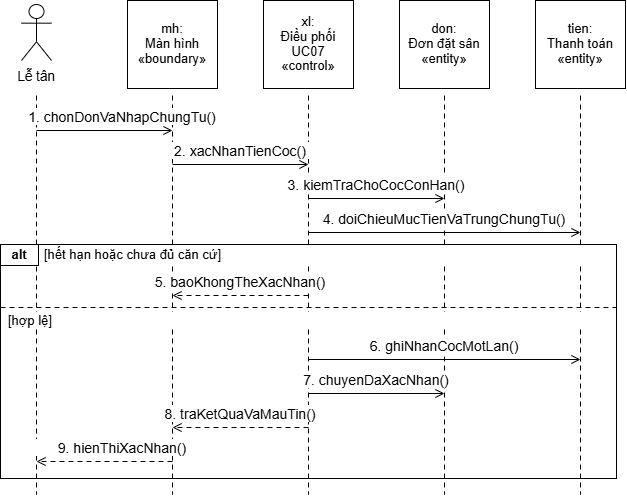

The diagram above was exported from draw.io. Its source (the exported page's mxGraphModel, read from the mxfile embedded in the PNG):
<mxGraphModel dx="1030" dy="626" grid="1" gridSize="10" guides="1" tooltips="1" connect="1" arrows="1" fold="1" page="1" pageScale="1" pageWidth="827" pageHeight="1169" background="#FFFFFF" math="0" shadow="0">
  <root>
    <mxCell id="0" />
    <mxCell id="1" parent="0" />
    <mxCell id="2" parent="1" style="rounded=0;strokeColor=#000000;strokeWidth=1;fillColor=none;" value="" vertex="1">
      <mxGeometry height="234" width="616" x="106" y="286" as="geometry" />
    </mxCell>
    <mxCell id="3" edge="1" parent="1" style="edgeStyle=none;rounded=0;html=1;strokeColor=#000000;strokeWidth=1;startArrow=none;endArrow=none;endFill=0;endSize=7;dashed=1;dashPattern=5 4;" value="">
      <mxGeometry relative="1" as="geometry">
        <mxPoint x="142" y="137" as="sourcePoint" />
        <mxPoint x="142" y="536" as="targetPoint" />
      </mxGeometry>
    </mxCell>
    <mxCell id="4" edge="1" parent="1" style="edgeStyle=none;rounded=0;html=1;strokeColor=#000000;strokeWidth=1;startArrow=none;endArrow=none;endFill=0;endSize=7;dashed=1;dashPattern=5 4;" value="">
      <mxGeometry relative="1" as="geometry">
        <mxPoint x="278" y="137" as="sourcePoint" />
        <mxPoint x="278" y="536" as="targetPoint" />
      </mxGeometry>
    </mxCell>
    <mxCell id="5" edge="1" parent="1" style="edgeStyle=none;rounded=0;html=1;strokeColor=#000000;strokeWidth=1;startArrow=none;endArrow=none;endFill=0;endSize=7;dashed=1;dashPattern=5 4;" value="">
      <mxGeometry relative="1" as="geometry">
        <mxPoint x="414" y="137" as="sourcePoint" />
        <mxPoint x="414" y="536" as="targetPoint" />
      </mxGeometry>
    </mxCell>
    <mxCell id="6" edge="1" parent="1" style="edgeStyle=none;rounded=0;html=1;strokeColor=#000000;strokeWidth=1;startArrow=none;endArrow=none;endFill=0;endSize=7;dashed=1;dashPattern=5 4;" value="">
      <mxGeometry relative="1" as="geometry">
        <mxPoint x="550" y="137" as="sourcePoint" />
        <mxPoint x="550" y="536" as="targetPoint" />
      </mxGeometry>
    </mxCell>
    <mxCell id="7" edge="1" parent="1" style="edgeStyle=none;rounded=0;html=1;strokeColor=#000000;strokeWidth=1;startArrow=none;endArrow=none;endFill=0;endSize=7;dashed=1;dashPattern=5 4;" value="">
      <mxGeometry relative="1" as="geometry">
        <mxPoint x="686" y="137" as="sourcePoint" />
        <mxPoint x="686" y="536" as="targetPoint" />
      </mxGeometry>
    </mxCell>
    <mxCell id="9" parent="1" style="shape=umlActor;verticalLabelPosition=bottom;verticalAlign=top;html=1;strokeColor=#000000;fillColor=#FFFFFF;strokeWidth=1;" value="" vertex="1">
      <mxGeometry height="56" width="30" x="127" y="46" as="geometry" />
    </mxCell>
    <mxCell id="10" parent="1" style="text;html=1;whiteSpace=wrap;overflow=visible;rounded=0;strokeColor=none;fillColor=none;align=center;verticalAlign=middle;spacing=0;fontFamily=Arial;fontSize=13.5;fontColor=#000000;fontStyle=0;" value="&lt;div style=&quot;line-height:1.15;&quot;&gt;Lễ tân&lt;/div&gt;" vertex="1">
      <mxGeometry height="22" width="70" x="107" y="107" as="geometry" />
    </mxCell>
    <mxCell id="11" parent="1" style="rounded=0;strokeColor=#000000;strokeWidth=1;fillColor=#FFFFFF;" value="" vertex="1">
      <mxGeometry height="88" width="90" x="233" y="42" as="geometry" />
    </mxCell>
    <mxCell id="12" parent="1" style="text;html=1;whiteSpace=wrap;overflow=visible;rounded=0;strokeColor=none;fillColor=none;align=center;verticalAlign=middle;spacing=0;fontFamily=Arial;fontSize=13;fontColor=#000000;fontStyle=0;" value="&lt;div style=&quot;line-height:1.15;&quot;&gt;mh:&lt;br&gt;Màn hình&lt;br&gt;«boundary»&lt;/div&gt;" vertex="1">
      <mxGeometry height="82" width="86" x="235" y="45" as="geometry" />
    </mxCell>
    <mxCell id="13" parent="1" style="rounded=0;strokeColor=#000000;strokeWidth=1;fillColor=#FFFFFF;" value="" vertex="1">
      <mxGeometry height="88" width="90" x="369" y="42" as="geometry" />
    </mxCell>
    <mxCell id="14" parent="1" style="text;html=1;whiteSpace=wrap;overflow=visible;rounded=0;strokeColor=none;fillColor=none;align=center;verticalAlign=middle;spacing=0;fontFamily=Arial;fontSize=13;fontColor=#000000;fontStyle=0;" value="&lt;div style=&quot;line-height:1.15;&quot;&gt;xl:&lt;br&gt;Điều phối&lt;br&gt;UC07&lt;br&gt;«control»&lt;/div&gt;" vertex="1">
      <mxGeometry height="82" width="86" x="371" y="45" as="geometry" />
    </mxCell>
    <mxCell id="15" parent="1" style="rounded=0;strokeColor=#000000;strokeWidth=1;fillColor=#FFFFFF;" value="" vertex="1">
      <mxGeometry height="88" width="90" x="505" y="42" as="geometry" />
    </mxCell>
    <mxCell id="16" parent="1" style="text;html=1;whiteSpace=wrap;overflow=visible;rounded=0;strokeColor=none;fillColor=none;align=center;verticalAlign=middle;spacing=0;fontFamily=Arial;fontSize=13;fontColor=#000000;fontStyle=0;" value="&lt;div style=&quot;line-height:1.15;&quot;&gt;don:&lt;br&gt;Đơn đặt sân&lt;br&gt;«entity»&lt;/div&gt;" vertex="1">
      <mxGeometry height="82" width="86" x="507" y="45" as="geometry" />
    </mxCell>
    <mxCell id="17" parent="1" style="rounded=0;strokeColor=#000000;strokeWidth=1;fillColor=#FFFFFF;" value="" vertex="1">
      <mxGeometry height="88" width="90" x="641" y="42" as="geometry" />
    </mxCell>
    <mxCell id="18" parent="1" style="text;html=1;whiteSpace=wrap;overflow=visible;rounded=0;strokeColor=none;fillColor=none;align=center;verticalAlign=middle;spacing=0;fontFamily=Arial;fontSize=13;fontColor=#000000;fontStyle=0;" value="&lt;div style=&quot;line-height:1.15;&quot;&gt;tien:&lt;br&gt;Thanh toán&lt;br&gt;«entity»&lt;/div&gt;" vertex="1">
      <mxGeometry height="82" width="86" x="643" y="45" as="geometry" />
    </mxCell>
    <mxCell id="19" parent="1" style="text;html=1;whiteSpace=wrap;overflow=visible;rounded=0;strokeColor=none;fillColor=#FFFFFF;align=center;verticalAlign=middle;spacing=0;fontFamily=Arial;fontSize=14;fontColor=#000000;fontStyle=0;" value="&lt;div style=&quot;line-height:1.15;&quot;&gt;1. chonDonVaNhapChungTu()&lt;/div&gt;" vertex="1">
      <mxGeometry height="17" width="228" x="114" y="150" as="geometry" />
    </mxCell>
    <mxCell id="20" edge="1" parent="1" style="edgeStyle=none;rounded=0;html=1;strokeColor=#000000;strokeWidth=1;startArrow=none;endArrow=open;endFill=0;endSize=7;dashed=0;dashPattern=5 4;" value="">
      <mxGeometry relative="1" as="geometry">
        <mxPoint x="142" y="172" as="sourcePoint" />
        <mxPoint x="278" y="172" as="targetPoint" />
      </mxGeometry>
    </mxCell>
    <mxCell id="21" parent="1" style="text;html=1;whiteSpace=wrap;overflow=visible;rounded=0;strokeColor=none;fillColor=#FFFFFF;align=center;verticalAlign=middle;spacing=0;fontFamily=Arial;fontSize=14;fontColor=#000000;fontStyle=0;" value="&lt;div style=&quot;line-height:1.15;&quot;&gt;2. xacNhanTienCoc()&lt;/div&gt;" vertex="1">
      <mxGeometry height="17" width="228" x="232" y="184" as="geometry" />
    </mxCell>
    <mxCell id="22" edge="1" parent="1" style="edgeStyle=none;rounded=0;html=1;strokeColor=#000000;strokeWidth=1;startArrow=none;endArrow=open;endFill=0;endSize=7;dashed=0;dashPattern=5 4;" value="">
      <mxGeometry relative="1" as="geometry">
        <mxPoint x="278" y="206" as="sourcePoint" />
        <mxPoint x="414" y="206" as="targetPoint" />
      </mxGeometry>
    </mxCell>
    <mxCell id="23" parent="1" style="text;html=1;whiteSpace=wrap;overflow=visible;rounded=0;strokeColor=none;fillColor=#FFFFFF;align=center;verticalAlign=middle;spacing=0;fontFamily=Arial;fontSize=14;fontColor=#000000;fontStyle=0;" value="&lt;div style=&quot;line-height:1.15;&quot;&gt;3. kiemTraChoCocConHan()&lt;/div&gt;" vertex="1">
      <mxGeometry height="17" width="228" x="368" y="218" as="geometry" />
    </mxCell>
    <mxCell id="24" edge="1" parent="1" style="edgeStyle=none;rounded=0;html=1;strokeColor=#000000;strokeWidth=1;startArrow=none;endArrow=open;endFill=0;endSize=7;dashed=0;dashPattern=5 4;" value="">
      <mxGeometry relative="1" as="geometry">
        <mxPoint x="414" y="240" as="sourcePoint" />
        <mxPoint x="550" y="240" as="targetPoint" />
      </mxGeometry>
    </mxCell>
    <mxCell id="25" parent="1" style="text;html=1;whiteSpace=wrap;overflow=visible;rounded=0;strokeColor=none;fillColor=#FFFFFF;align=center;verticalAlign=middle;spacing=0;fontFamily=Arial;fontSize=14;fontColor=#000000;fontStyle=0;" value="&lt;div style=&quot;line-height:1.15;&quot;&gt;4. doiChieuMucTienVaTrungChungTu()&lt;/div&gt;" vertex="1">
      <mxGeometry height="17" width="260" x="420" y="252" as="geometry" />
    </mxCell>
    <mxCell id="26" edge="1" parent="1" style="edgeStyle=none;rounded=0;html=1;strokeColor=#000000;strokeWidth=1;startArrow=none;endArrow=open;endFill=0;endSize=7;dashed=0;dashPattern=5 4;" value="">
      <mxGeometry relative="1" as="geometry">
        <mxPoint x="414" y="274" as="sourcePoint" />
        <mxPoint x="686" y="274" as="targetPoint" />
      </mxGeometry>
    </mxCell>
    <mxCell id="27" parent="1" style="rounded=0;strokeColor=#000000;strokeWidth=1;fillColor=#FFFFFF;" value="" vertex="1">
      <mxGeometry height="21" width="38" x="106" y="286" as="geometry" />
    </mxCell>
    <mxCell id="28" parent="1" style="text;html=1;whiteSpace=wrap;overflow=visible;rounded=0;strokeColor=none;fillColor=none;align=center;verticalAlign=middle;spacing=0;fontFamily=Arial;fontSize=13;fontColor=#000000;fontStyle=1;" value="&lt;div style=&quot;line-height:1.15;&quot;&gt;alt&lt;/div&gt;" vertex="1">
      <mxGeometry height="19" width="38" x="106" y="287" as="geometry" />
    </mxCell>
    <mxCell id="29" parent="1" style="text;html=1;whiteSpace=wrap;overflow=visible;rounded=0;strokeColor=none;fillColor=#FFFFFF;align=left;verticalAlign=middle;spacing=0;fontFamily=Arial;fontSize=13;fontColor=#000000;fontStyle=0;" value="&lt;div style=&quot;line-height:1.15;&quot;&gt;[hết hạn hoặc chưa đủ căn cứ]&lt;/div&gt;" vertex="1">
      <mxGeometry height="17" width="566" x="150" y="288" as="geometry" />
    </mxCell>
    <mxCell id="30" parent="1" style="text;html=1;whiteSpace=wrap;overflow=visible;rounded=0;strokeColor=none;fillColor=#FFFFFF;align=center;verticalAlign=middle;spacing=0;fontFamily=Arial;fontSize=14;fontColor=#000000;fontStyle=0;" value="&lt;div style=&quot;line-height:1.15;&quot;&gt;5. baoKhongTheXacNhan()&lt;/div&gt;" vertex="1">
      <mxGeometry height="17" width="228" x="232" y="315" as="geometry" />
    </mxCell>
    <mxCell id="31" edge="1" parent="1" style="edgeStyle=none;rounded=0;html=1;strokeColor=#000000;strokeWidth=1;startArrow=none;endArrow=open;endFill=0;endSize=7;dashed=1;dashPattern=5 4;" value="">
      <mxGeometry relative="1" as="geometry">
        <mxPoint x="414" y="337" as="sourcePoint" />
        <mxPoint x="278" y="337" as="targetPoint" />
      </mxGeometry>
    </mxCell>
    <mxCell id="32" edge="1" parent="1" style="edgeStyle=none;rounded=0;html=1;strokeColor=#000000;strokeWidth=1;startArrow=none;endArrow=none;endFill=0;endSize=7;dashed=1;dashPattern=5 4;" value="">
      <mxGeometry relative="1" as="geometry">
        <mxPoint x="106" y="349" as="sourcePoint" />
        <mxPoint x="722" y="349" as="targetPoint" />
      </mxGeometry>
    </mxCell>
    <mxCell id="33" parent="1" style="text;html=1;whiteSpace=wrap;overflow=visible;rounded=0;strokeColor=none;fillColor=#FFFFFF;align=left;verticalAlign=middle;spacing=0;fontFamily=Arial;fontSize=13;fontColor=#000000;fontStyle=0;" value="&lt;div style=&quot;line-height:1.15;&quot;&gt;[hợp lệ]&lt;/div&gt;" vertex="1">
      <mxGeometry height="17" width="600" x="114" y="354" as="geometry" />
    </mxCell>
    <mxCell id="34" parent="1" style="text;html=1;whiteSpace=wrap;overflow=visible;rounded=0;strokeColor=none;fillColor=#FFFFFF;align=center;verticalAlign=middle;spacing=0;fontFamily=Arial;fontSize=14;fontColor=#000000;fontStyle=0;" value="&lt;div style=&quot;line-height:1.15;&quot;&gt;6. ghiNhanCocMotLan()&lt;/div&gt;" vertex="1">
      <mxGeometry height="17" width="260" x="420" y="379" as="geometry" />
    </mxCell>
    <mxCell id="35" edge="1" parent="1" style="edgeStyle=none;rounded=0;html=1;strokeColor=#000000;strokeWidth=1;startArrow=none;endArrow=open;endFill=0;endSize=7;dashed=0;dashPattern=5 4;" value="">
      <mxGeometry relative="1" as="geometry">
        <mxPoint x="414" y="401" as="sourcePoint" />
        <mxPoint x="686" y="401" as="targetPoint" />
      </mxGeometry>
    </mxCell>
    <mxCell id="36" parent="1" style="text;html=1;whiteSpace=wrap;overflow=visible;rounded=0;strokeColor=none;fillColor=#FFFFFF;align=center;verticalAlign=middle;spacing=0;fontFamily=Arial;fontSize=14;fontColor=#000000;fontStyle=0;" value="&lt;div style=&quot;line-height:1.15;&quot;&gt;7. chuyenDaXacNhan()&lt;/div&gt;" vertex="1">
      <mxGeometry height="17" width="228" x="368" y="413" as="geometry" />
    </mxCell>
    <mxCell id="37" edge="1" parent="1" style="edgeStyle=none;rounded=0;html=1;strokeColor=#000000;strokeWidth=1;startArrow=none;endArrow=open;endFill=0;endSize=7;dashed=0;dashPattern=5 4;" value="">
      <mxGeometry relative="1" as="geometry">
        <mxPoint x="414" y="435" as="sourcePoint" />
        <mxPoint x="550" y="435" as="targetPoint" />
      </mxGeometry>
    </mxCell>
    <mxCell id="38" parent="1" style="text;html=1;whiteSpace=wrap;overflow=visible;rounded=0;strokeColor=none;fillColor=#FFFFFF;align=center;verticalAlign=middle;spacing=0;fontFamily=Arial;fontSize=14;fontColor=#000000;fontStyle=0;" value="&lt;div style=&quot;line-height:1.15;&quot;&gt;8. traKetQuaVaMauTin()&lt;/div&gt;" vertex="1">
      <mxGeometry height="17" width="228" x="232" y="447" as="geometry" />
    </mxCell>
    <mxCell id="39" edge="1" parent="1" style="edgeStyle=none;rounded=0;html=1;strokeColor=#000000;strokeWidth=1;startArrow=none;endArrow=open;endFill=0;endSize=7;dashed=1;dashPattern=5 4;" value="">
      <mxGeometry relative="1" as="geometry">
        <mxPoint x="414" y="469" as="sourcePoint" />
        <mxPoint x="278" y="469" as="targetPoint" />
      </mxGeometry>
    </mxCell>
    <mxCell id="40" parent="1" style="text;html=1;whiteSpace=wrap;overflow=visible;rounded=0;strokeColor=none;fillColor=#FFFFFF;align=center;verticalAlign=middle;spacing=0;fontFamily=Arial;fontSize=14;fontColor=#000000;fontStyle=0;" value="&lt;div style=&quot;line-height:1.15;&quot;&gt;9. hienThiXacNhan()&lt;/div&gt;" vertex="1">
      <mxGeometry height="17" width="228" x="114" y="481" as="geometry" />
    </mxCell>
    <mxCell id="41" edge="1" parent="1" style="edgeStyle=none;rounded=0;html=1;strokeColor=#000000;strokeWidth=1;startArrow=none;endArrow=open;endFill=0;endSize=7;dashed=1;dashPattern=5 4;" value="">
      <mxGeometry relative="1" as="geometry">
        <mxPoint x="278" y="503" as="sourcePoint" />
        <mxPoint x="142" y="503" as="targetPoint" />
      </mxGeometry>
    </mxCell>
  </root>
</mxGraphModel>